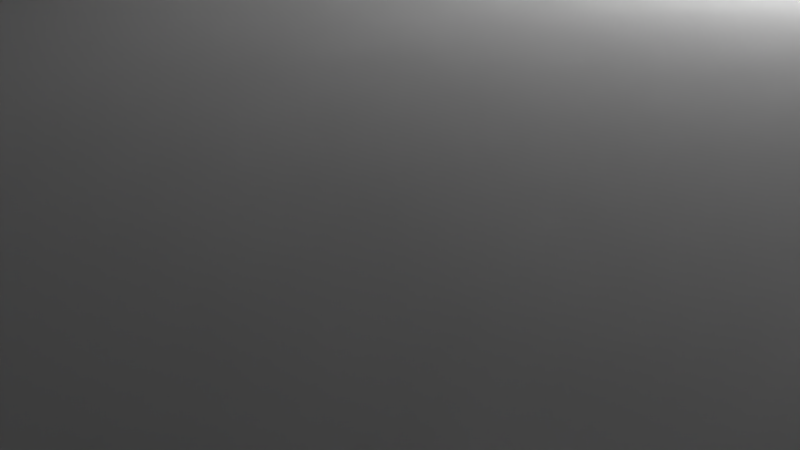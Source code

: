 # Source: remote.blend  (saved by Blender 2.79.0; exported with 4.5.12 LTS)
import bpy
from mathutils import Matrix  # noqa: F401  (used for matrix-valued properties, if any)

bpy.ops.wm.read_factory_settings(use_empty=True)
scene = bpy.context.scene
scene.name = 'Scene'

# ---- collections
col_collection_1 = bpy.data.collections.new('Collection 1'); scene.collection.children.link(col_collection_1)

# ---- world
world_world = bpy.data.worlds.new('World'); scene.world = world_world
world_world.color = (0.05088, 0.05088, 0.05088)
world_world.use_sun_shadow = False
world_world.sun_shadow_jitter_overblur = 0.0
world_world.cycles.sampling_method = 'MANUAL'

# ---- cameras
cam_camera = bpy.data.cameras.new('Camera')
cam_camera.clip_end = 100.0
cam_camera.lens = 35.0
cam_camera.sensor_width = 32.0
cam_camera.sensor_height = 18.0
cam_camera.ortho_scale = 7.314
cam_camera.dof.focus_distance = 0.0
cam_camera.dof.aperture_fstop = 128.0

# ---- lights
light_lamp = bpy.data.lights.new('Lamp', 'POINT')
light_lamp.transmission_factor = 0.0
light_lamp.cutoff_distance = 30.0
light_lamp.energy = 100.0
light_lamp.shadow_buffer_clip_start = 1.001
light_lamp.shadow_soft_size = 0.1
light_lamp.shadow_maximum_resolution = 0.006
light_lamp.use_absolute_resolution = True

# ---- meshes
me_cube_002 = bpy.data.meshes.new('Cube.002')
me_cube_002.from_pydata([(-48.0, -30.0, -4.0), (-48.0, -30.0, 4.0), (-48.0, 30.0, -4.0), (-48.0, 30.0, 4.0), (48.0, -30.0, -4.0), (48.0, -30.0, 4.0), (48.0, 30.0, -4.0), (48.0, 30.0, 4.0)], [], [(0, 1, 3, 2), (2, 3, 7, 6), (6, 7, 5, 4), (4, 5, 1, 0), (2, 6, 4, 0), (7, 3, 1, 5)])
me_cube_002.use_remesh_preserve_volume = False
me_cube_002.use_remesh_preserve_attributes = False
me_cube_002.use_mirror_vertex_groups = False
me_cube_002.update()
me_cube_001 = bpy.data.meshes.new('Cube.001')
me_cube_001.from_pydata([(-48.0, -30.0, -4.0), (-48.0, -30.0, 4.0), (-48.0, 30.0, -4.0), (-48.0, 30.0, 4.0), (48.0, -30.0, -4.0), (48.0, -30.0, 4.0), (48.0, 30.0, -4.0), (48.0, 30.0, 4.0)], [], [(0, 1, 3, 2), (2, 3, 7, 6), (6, 7, 5, 4), (4, 5, 1, 0), (2, 6, 4, 0), (7, 3, 1, 5)])
me_cube_001.use_remesh_preserve_volume = False
me_cube_001.use_remesh_preserve_attributes = False
me_cube_001.use_mirror_vertex_groups = False
me_cube_001.update()
me_cube = bpy.data.meshes.new('Cube')
me_cube.from_pydata([(-48.0, -30.0, -13.0), (-50.0, -30.0, -11.0), (-48.0, -32.0, -11.0), (-48.0, 30.0, -13.0), (-50.0, 30.0, -11.0), (-48.0, 32.0, -11.0), (48.0, -30.0, -13.0), (50.0, -30.0, -11.0), (48.0, -32.0, -11.0), (48.0, 30.0, -13.0), (50.0, 30.0, -11.0), (48.0, 32.0, -11.0)], [], [(10, 11, 5, 4, 1, 2, 8, 7), (0, 2, 1), (3, 4, 5), (6, 7, 8), (9, 11, 10), (3, 0, 1, 4), (9, 3, 5, 11), (6, 9, 10, 7), (0, 6, 8, 2), (3, 9, 6, 0)])
me_cube.use_remesh_preserve_volume = False
me_cube.use_remesh_preserve_attributes = False
me_cube.use_mirror_vertex_groups = False
me_cube.update()
me_cube_006 = bpy.data.meshes.new('Cube.006')
me_cube_006.from_pydata([(-47.75, -29.0, -4.0), (-47.75, -29.0, 4.0), (-47.75, 29.0, -4.0), (-47.75, 29.0, 4.0), (47.75, -29.0, -4.0), (47.75, -29.0, 4.0), (47.75, 29.0, -4.0), (47.75, 29.0, 4.0), (-51.45, -31.25, 6.0), (-51.45, 31.25, 6.0), (51.45, 31.25, 6.0), (51.45, -31.25, 6.0)], [], [(0, 1, 3, 2), (2, 3, 7, 6), (6, 7, 5, 4), (4, 5, 1, 0), (2, 6, 4, 0), (7, 3, 9, 10), (10, 9, 8, 11), (5, 7, 10, 11), (3, 1, 8, 9), (1, 5, 11, 8)])
me_cube_006.use_remesh_preserve_volume = False
me_cube_006.use_remesh_preserve_attributes = False
me_cube_006.use_mirror_vertex_groups = False
me_cube_006.update()
me_cube_005 = bpy.data.meshes.new('Cube.005')
me_cube_005.from_pydata([(-48.0, -30.0, -4.0), (-48.0, -30.0, 4.0), (-48.0, 30.0, -4.0), (-48.0, 30.0, 4.0), (48.0, -30.0, -4.0), (48.0, -30.0, 4.0), (48.0, 30.0, -4.0), (48.0, 30.0, 4.0)], [], [(0, 1, 3, 2), (2, 3, 7, 6), (6, 7, 5, 4), (4, 5, 1, 0), (2, 6, 4, 0), (7, 3, 1, 5)])
me_cube_005.use_remesh_preserve_volume = False
me_cube_005.use_remesh_preserve_attributes = False
me_cube_005.use_mirror_vertex_groups = False
me_cube_005.update()
me_cube_003 = bpy.data.meshes.new('Cube.003')
me_cube_003.from_pydata([(-47.75, -29.0, -4.0), (-47.75, -29.0, 4.0), (-47.75, 29.0, -4.0), (-47.75, 29.0, 4.0), (47.75, -29.0, -4.0), (47.75, -29.0, 4.0), (47.75, 29.0, -4.0), (47.75, 29.0, 4.0)], [], [(0, 1, 3, 2), (2, 3, 7, 6), (6, 7, 5, 4), (4, 5, 1, 0), (2, 6, 4, 0), (7, 3, 1, 5)])
me_cube_003.use_remesh_preserve_volume = False
me_cube_003.use_remesh_preserve_attributes = False
me_cube_003.use_mirror_vertex_groups = False
me_cube_003.update()
me_cube_004 = bpy.data.meshes.new('Cube.004')
me_cube_004.from_pydata([(-48.0, -32.0, -8.0), (-50.0, -30.0, -8.0), (-48.0, -32.0, 6.0), (-48.0, -30.0, 8.0), (-50.0, -30.0, 6.0), (-50.0, 30.0, -8.0), (-48.0, 32.0, -8.0), (-48.0, 30.0, 8.0), (-48.0, 32.0, 6.0), (-50.0, 30.0, 6.0), (50.0, -30.0, -8.0), (48.0, -32.0, -8.0), (48.0, -30.0, 8.0), (48.0, -32.0, 6.0), (50.0, -30.0, 6.0), (48.0, 32.0, -8.0), (50.0, 30.0, -8.0), (48.0, 30.0, 8.0), (50.0, 30.0, 6.0), (48.0, 32.0, 6.0)], [], [(11, 13, 2, 0), (16, 18, 14, 10), (17, 7, 3, 12), (1, 4, 9, 5), (6, 8, 19, 15), (2, 3, 4), (7, 8, 9), (12, 13, 14), (17, 18, 19), (0, 2, 4, 1), (3, 7, 9, 4), (8, 6, 5, 9), (7, 17, 19, 8), (18, 16, 15, 19), (17, 12, 14, 18), (13, 11, 10, 14), (12, 3, 2, 13), (5, 6, 15, 16, 10, 11, 0, 1)])
me_cube_004.use_remesh_preserve_volume = False
me_cube_004.use_remesh_preserve_attributes = False
me_cube_004.use_mirror_vertex_groups = False
me_cube_004.update()

# ---- objects
ob_capretantion_001 = bpy.data.objects.new('capRetantion.001', me_cube_002)
ob_capretantion = bpy.data.objects.new('capRetantion', me_cube_001)
ob_cap = bpy.data.objects.new('cap', me_cube)
ob_display_opening = bpy.data.objects.new('display opening', me_cube_006)
ob_compartment = bpy.data.objects.new('compartment', me_cube_005)
ob_display = bpy.data.objects.new('display', me_cube_003)
ob_remote = bpy.data.objects.new('remote', me_cube_004)
ob_lamp = bpy.data.objects.new('Lamp', light_lamp)
ob_camera = bpy.data.objects.new('Camera', cam_camera)

# ---- transforms, parenting, visibility, modifiers, constraints
ob_capretantion_001.location = (0.0, 0.0, -9.5)
ob_capretantion_001.scale = (0.9729, 0.9567, 0.375)
ob_capretantion_001.lineart.crease_threshold = 0.0
ob_capretantion.location = (0.0, 0.0, -10.5)
ob_capretantion.scale = (0.9979, 0.9967, 0.375)
ob_capretantion.lineart.crease_threshold = 0.0
ob_cap.location = (0.0, 0.0, 0.0)
ob_cap.lineart.crease_threshold = 0.0
_m = ob_cap.modifiers.new('Boolean', 'BOOLEAN')
_m.object = ob_capretantion
_m.operation = 'UNION'
_m.solver = 'FAST'
_m = ob_cap.modifiers.new('Boolean.001', 'BOOLEAN')
_m.object = ob_capretantion_001
_m.solver = 'FAST'
ob_display_opening.location = (5.0, 0.0, 0.2)
ob_display_opening.scale = (0.712, 0.8966, 1.0)
ob_display_opening.lineart.crease_threshold = 0.0
ob_compartment.location = (0.0, 0.0, -7.5)
ob_compartment.lineart.crease_threshold = 0.0
ob_display.location = (0.0, 0.0, 0.0)
ob_display.hide_viewport = True
ob_display.lineart.crease_threshold = 0.0
ob_remote.location = (0.0, 0.0, -3.0)
ob_remote.lineart.crease_threshold = 0.0
_m = ob_remote.modifiers.new('Boolean', 'BOOLEAN')
_m.object = ob_compartment
_m.solver = 'FAST'
_m = ob_remote.modifiers.new('Boolean.001', 'BOOLEAN')
_m.object = ob_display
_m.solver = 'FAST'
_m = ob_remote.modifiers.new('Boolean.002', 'BOOLEAN')
_m.object = ob_display_opening
_m.solver = 'FAST'
ob_lamp.location = (4.076, 1.005, 5.904)
ob_lamp.rotation_euler = (0.6503, 0.05522, 1.866)
ob_lamp.lock_rotations_4d = False
ob_lamp.empty_display_type = 'ARROWS'
ob_lamp.color = (0.0, 0.0, 0.0, 0.0)
ob_lamp.lineart.crease_threshold = 0.0
ob_camera.location = (7.481, -6.508, 5.344)
ob_camera.rotation_euler = (1.109, 0.0, 0.8149)
ob_camera.lock_rotations_4d = False
ob_camera.empty_display_type = 'ARROWS'
ob_camera.color = (0.0, 0.0, 0.0, 0.0)
ob_camera.display_type = 'WIRE'
ob_camera.lineart.crease_threshold = 0.0

# ---- collection membership
col_collection_1.objects.link(ob_capretantion_001)
col_collection_1.objects.link(ob_capretantion)
col_collection_1.objects.link(ob_cap)
col_collection_1.objects.link(ob_display_opening)
col_collection_1.objects.link(ob_compartment)
col_collection_1.objects.link(ob_display)
col_collection_1.objects.link(ob_remote)
col_collection_1.objects.link(ob_lamp)
col_collection_1.objects.link(ob_camera)

# ---- scene / render settings (as saved in the file)
scene.camera = ob_camera
scene.frame_start = 1; scene.frame_end = 250; scene.frame_set(1)
scene.render.engine = 'BLENDER_EEVEE_NEXT'
scene.render.resolution_percentage = 50
scene.render.dither_intensity = 0.0
scene.cycles.use_denoising = False
scene.cycles.samples = 128
scene.cycles.sampling_pattern = 'TABULATED_SOBOL'
scene.cycles.use_adaptive_sampling = False
scene.cycles.use_light_tree = False
scene.cycles.blur_glossy = 0.0
scene.cycles.sample_clamp_indirect = 0.0
scene.view_settings.view_transform = 'Standard'
bpy.context.view_layer.update()
